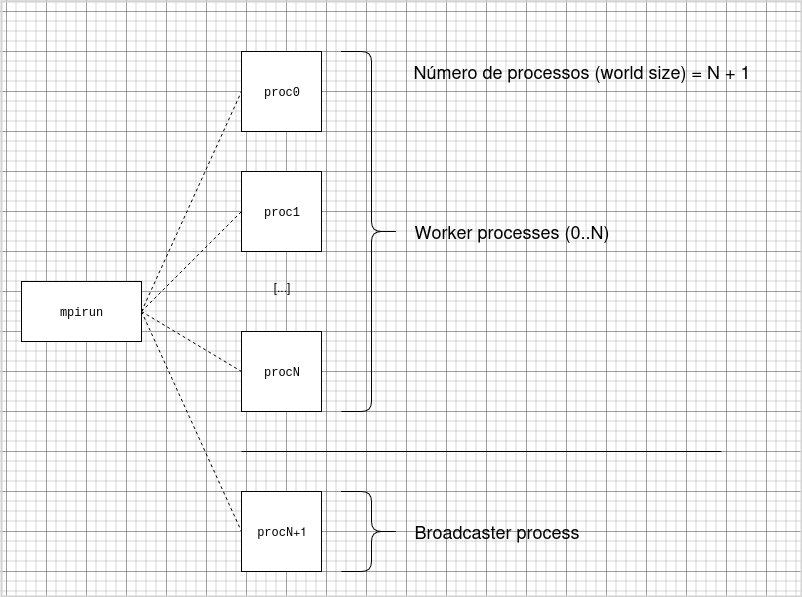

The diagram above was exported from draw.io. Its source (the exported page's mxGraphModel, read from the mxfile embedded in the PNG):
<mxGraphModel dx="2908" dy="956" grid="1" gridSize="10" guides="1" tooltips="1" connect="1" arrows="1" fold="1" page="1" pageScale="1" pageWidth="827" pageHeight="1169" math="0" shadow="0">
  <root>
    <mxCell id="0" />
    <mxCell id="1" parent="0" />
    <mxCell id="2" value="" style="group" vertex="1" connectable="0" parent="1">
      <mxGeometry x="160" y="320" width="80" height="80" as="geometry" />
    </mxCell>
    <mxCell id="3" value="" style="whiteSpace=wrap;html=1;aspect=fixed;" vertex="1" parent="2">
      <mxGeometry width="80" height="80" as="geometry" />
    </mxCell>
    <mxCell id="4" value="&lt;font face=&quot;Courier New&quot;&gt;proc1&lt;/font&gt;" style="text;html=1;align=center;verticalAlign=middle;resizable=0;points=[];autosize=1;strokeColor=none;fillColor=none;" vertex="1" parent="2">
      <mxGeometry x="10" y="25" width="60" height="30" as="geometry" />
    </mxCell>
    <mxCell id="5" value="" style="group" vertex="1" connectable="0" parent="1">
      <mxGeometry x="160" y="200" width="80" height="80" as="geometry" />
    </mxCell>
    <mxCell id="6" value="" style="whiteSpace=wrap;html=1;aspect=fixed;" vertex="1" parent="5">
      <mxGeometry width="80" height="80" as="geometry" />
    </mxCell>
    <mxCell id="7" value="&lt;font face=&quot;Courier New&quot;&gt;proc0&lt;/font&gt;" style="text;html=1;align=center;verticalAlign=middle;resizable=0;points=[];autosize=1;strokeColor=none;fillColor=none;" vertex="1" parent="5">
      <mxGeometry x="10" y="25" width="60" height="30" as="geometry" />
    </mxCell>
    <mxCell id="8" value="" style="whiteSpace=wrap;html=1;aspect=fixed;" vertex="1" parent="1">
      <mxGeometry x="160" y="480" width="80" height="80" as="geometry" />
    </mxCell>
    <mxCell id="9" value="&lt;font face=&quot;Courier New&quot;&gt;procN&lt;/font&gt;" style="text;html=1;align=center;verticalAlign=middle;resizable=0;points=[];autosize=1;strokeColor=none;fillColor=none;" vertex="1" parent="1">
      <mxGeometry x="170" y="505" width="60" height="30" as="geometry" />
    </mxCell>
    <mxCell id="10" value="[...]" style="text;html=1;align=center;verticalAlign=middle;resizable=0;points=[];autosize=1;strokeColor=none;fillColor=none;" vertex="1" parent="1">
      <mxGeometry x="180" y="420" width="40" height="30" as="geometry" />
    </mxCell>
    <mxCell id="11" value="" style="whiteSpace=wrap;html=1;aspect=fixed;" vertex="1" parent="1">
      <mxGeometry x="160" y="640" width="80" height="80" as="geometry" />
    </mxCell>
    <mxCell id="12" value="&lt;font face=&quot;Courier New&quot;&gt;procN&lt;/font&gt;+1" style="text;html=1;align=center;verticalAlign=middle;resizable=0;points=[];autosize=1;strokeColor=none;fillColor=none;" vertex="1" parent="1">
      <mxGeometry x="165" y="665" width="70" height="30" as="geometry" />
    </mxCell>
    <mxCell id="13" value="" style="endArrow=none;html=1;rounded=0;" edge="1" parent="1">
      <mxGeometry width="50" height="50" relative="1" as="geometry">
        <mxPoint x="160" y="600" as="sourcePoint" />
        <mxPoint x="640" y="600" as="targetPoint" />
      </mxGeometry>
    </mxCell>
    <mxCell id="14" value="&lt;font face=&quot;Courier New&quot;&gt;mpirun&lt;/font&gt;" style="whiteSpace=wrap;html=1;" vertex="1" parent="1">
      <mxGeometry x="-60" y="430" width="120" height="60" as="geometry" />
    </mxCell>
    <mxCell id="15" value="" style="endArrow=none;dashed=1;html=1;rounded=0;exitX=1;exitY=0.5;exitDx=0;exitDy=0;entryX=0;entryY=0.5;entryDx=0;entryDy=0;" edge="1" source="14" target="6" parent="1">
      <mxGeometry width="50" height="50" relative="1" as="geometry">
        <mxPoint x="250" y="510" as="sourcePoint" />
        <mxPoint x="120" y="260" as="targetPoint" />
      </mxGeometry>
    </mxCell>
    <mxCell id="16" value="" style="endArrow=none;dashed=1;html=1;rounded=0;exitX=1;exitY=0.5;exitDx=0;exitDy=0;entryX=0;entryY=0.5;entryDx=0;entryDy=0;" edge="1" source="14" target="3" parent="1">
      <mxGeometry width="50" height="50" relative="1" as="geometry">
        <mxPoint x="250" y="510" as="sourcePoint" />
        <mxPoint x="300" y="460" as="targetPoint" />
      </mxGeometry>
    </mxCell>
    <mxCell id="17" value="" style="endArrow=none;dashed=1;html=1;rounded=0;exitX=1;exitY=0.5;exitDx=0;exitDy=0;entryX=0;entryY=0.5;entryDx=0;entryDy=0;" edge="1" source="14" target="8" parent="1">
      <mxGeometry width="50" height="50" relative="1" as="geometry">
        <mxPoint x="250" y="510" as="sourcePoint" />
        <mxPoint x="300" y="460" as="targetPoint" />
      </mxGeometry>
    </mxCell>
    <mxCell id="18" value="" style="endArrow=none;dashed=1;html=1;rounded=0;entryX=0;entryY=0.5;entryDx=0;entryDy=0;" edge="1" target="11" parent="1">
      <mxGeometry width="50" height="50" relative="1" as="geometry">
        <mxPoint x="60" y="460" as="sourcePoint" />
        <mxPoint x="300" y="460" as="targetPoint" />
      </mxGeometry>
    </mxCell>
    <mxCell id="19" value="" style="shape=curlyBracket;whiteSpace=wrap;html=1;rounded=1;flipH=1;labelPosition=right;verticalLabelPosition=middle;align=left;verticalAlign=middle;" vertex="1" parent="1">
      <mxGeometry x="260" y="200" width="60" height="360" as="geometry" />
    </mxCell>
    <mxCell id="20" value="" style="shape=curlyBracket;whiteSpace=wrap;html=1;rounded=1;flipH=1;labelPosition=right;verticalLabelPosition=middle;align=left;verticalAlign=middle;" vertex="1" parent="1">
      <mxGeometry x="260" y="640" width="60" height="80" as="geometry" />
    </mxCell>
    <mxCell id="21" value="&lt;font style=&quot;font-size: 18px;&quot;&gt;Worker processes (0..N)&lt;/font&gt;" style="text;html=1;align=center;verticalAlign=middle;resizable=0;points=[];autosize=1;strokeColor=none;fillColor=none;" vertex="1" parent="1">
      <mxGeometry x="320" y="360" width="220" height="40" as="geometry" />
    </mxCell>
    <mxCell id="22" value="&lt;font style=&quot;font-size: 18px;&quot;&gt;Broadcaster process&lt;/font&gt;" style="text;html=1;align=center;verticalAlign=middle;resizable=0;points=[];autosize=1;strokeColor=none;fillColor=none;" vertex="1" parent="1">
      <mxGeometry x="320" y="660" width="190" height="40" as="geometry" />
    </mxCell>
    <mxCell id="23" value="&lt;font style=&quot;font-size: 18px;&quot;&gt;Número de processos (world size) = N + 1&lt;/font&gt;" style="text;html=1;align=center;verticalAlign=middle;resizable=0;points=[];autosize=1;strokeColor=none;fillColor=none;" vertex="1" parent="1">
      <mxGeometry x="320" y="200" width="360" height="40" as="geometry" />
    </mxCell>
    <mxCell id="24" value="" style="rounded=0;whiteSpace=wrap;html=1;fillColor=none;strokeColor=#d3d3d3;strokeWidth=2;" vertex="1" parent="1">
      <mxGeometry x="-80" y="150" width="800" height="595" as="geometry" />
    </mxCell>
  </root>
</mxGraphModel>